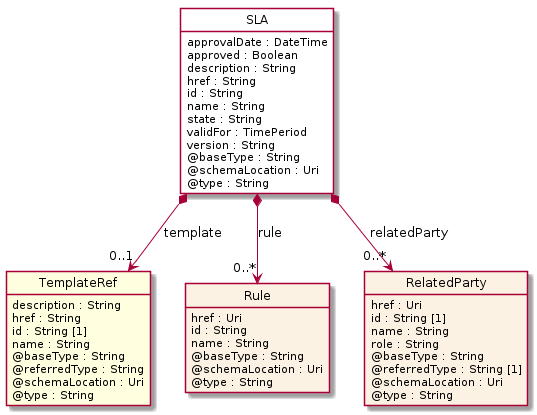

The diagram above was rendered by PlantUML. Its source (embedded in the PNG):
@startuml
hide circle
hide methods
hide stereotype
show <<Enumeration>> stereotype
skinparam class {
   BackgroundColor<<Enumeration>> #E6F5F7
   BackgroundColor<<Ref>> #FFFFE0
   BackgroundColor<<Pivot>> #FFFFFFF
   BackgroundColor<<SimpleType>> #E2F0DA
   BackgroundColor #FCF2E3
}

class SLA <<Pivot>> {
    approvalDate : DateTime
    approved : Boolean
    description : String
    href : String
    id : String
    name : String
    state : String
    validFor : TimePeriod
    version : String
    @baseType : String
    @schemaLocation : Uri
    @type : String
}

class TemplateRef  <<Ref>> {
    description : String
    href : String
    id : String [1]
    name : String
    @baseType : String
    @referredType : String
    @schemaLocation : Uri
    @type : String
}

class Rule  {
    href : Uri
    id : String
    name : String
    @baseType : String
    @schemaLocation : Uri
    @type : String
}

class RelatedParty  {
    href : Uri
    id : String [1]
    name : String
    role : String
    @baseType : String
    @referredType : String [1]
    @schemaLocation : Uri
    @type : String
}

SLA *-->  "0..*" RelatedParty : relatedParty

SLA *-->  "0..*" Rule : rule

SLA *-->  "0..1" TemplateRef : template

@enduml